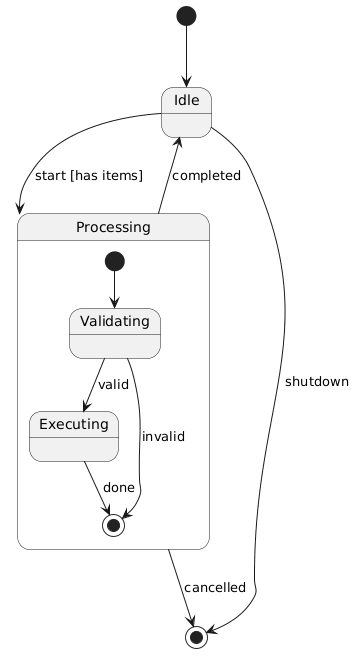

The diagram above was rendered by PlantUML. Its source (embedded in the PNG):
@startuml
[*] --> Idle

state Idle
state "Processing" as Proc {
  [*] --> Validating
  Validating --> Executing : valid
  Validating --> [*] : invalid
  Executing --> [*] : done
}

Idle --> Proc : start [has items]
Idle --> [*] : shutdown
Proc --> Idle : completed
Proc --> [*] : cancelled
@enduml